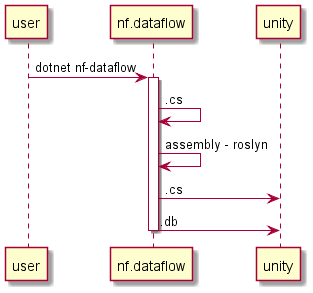

The diagram above was rendered by PlantUML. Its source (embedded in the PNG):
@startuml flow

user -> nf.dataflow : dotnet nf-dataflow

activate nf.dataflow
nf.dataflow -> nf.dataflow : .cs
nf.dataflow -> nf.dataflow : assembly - roslyn
nf.dataflow -> unity : .cs
nf.dataflow -> unity : .db
deactivate

@enduml